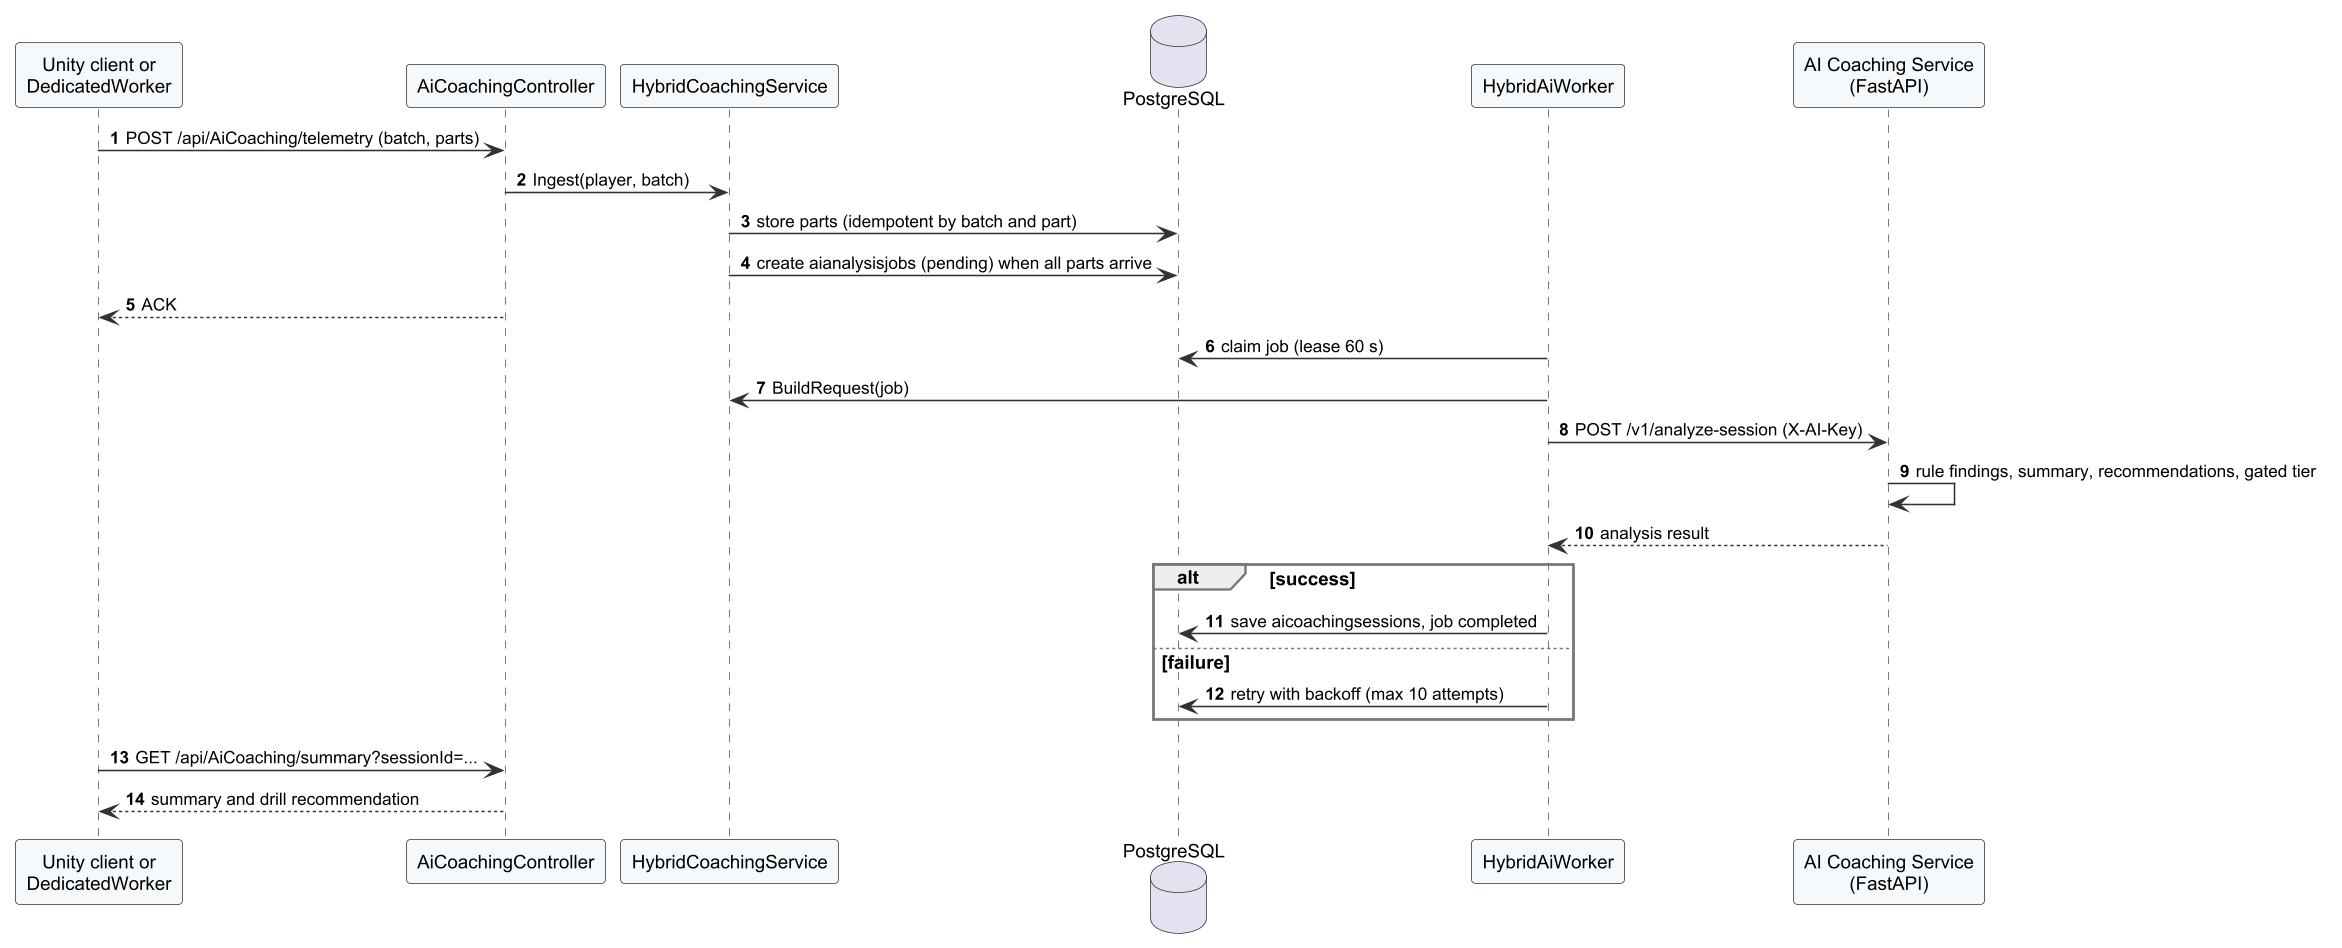

The diagram above was rendered by PlantUML. Its source (embedded in the PNG):
@startuml r4_seq_coaching
!include _style.iuml
autonumber
skinparam responseMessageBelowArrow true

participant "Unity client or\nDedicatedWorker" as Src
participant "AiCoachingController" as C
participant "HybridCoachingService" as S
database "PostgreSQL" as DB
participant "HybridAiWorker" as W
participant "AI Coaching Service\n(FastAPI)" as AI
Src -> C : POST /api/AiCoaching/telemetry (batch, parts)
C -> S : Ingest(player, batch)
S -> DB : store parts (idempotent by batch and part)
S -> DB : create aianalysisjobs (pending) when all parts arrive
C --> Src : ACK
W -> DB : claim job (lease 60 s)
W -> S : BuildRequest(job)
W -> AI : POST /v1/analyze-session (X-AI-Key)
AI -> AI : rule findings, summary, recommendations, gated tier
AI --> W : analysis result
alt success
  W -> DB : save aicoachingsessions, job completed
else failure
  W -> DB : retry with backoff (max 10 attempts)
end
Src -> C : GET /api/AiCoaching/summary?sessionId=...
C --> Src : summary and drill recommendation
@enduml